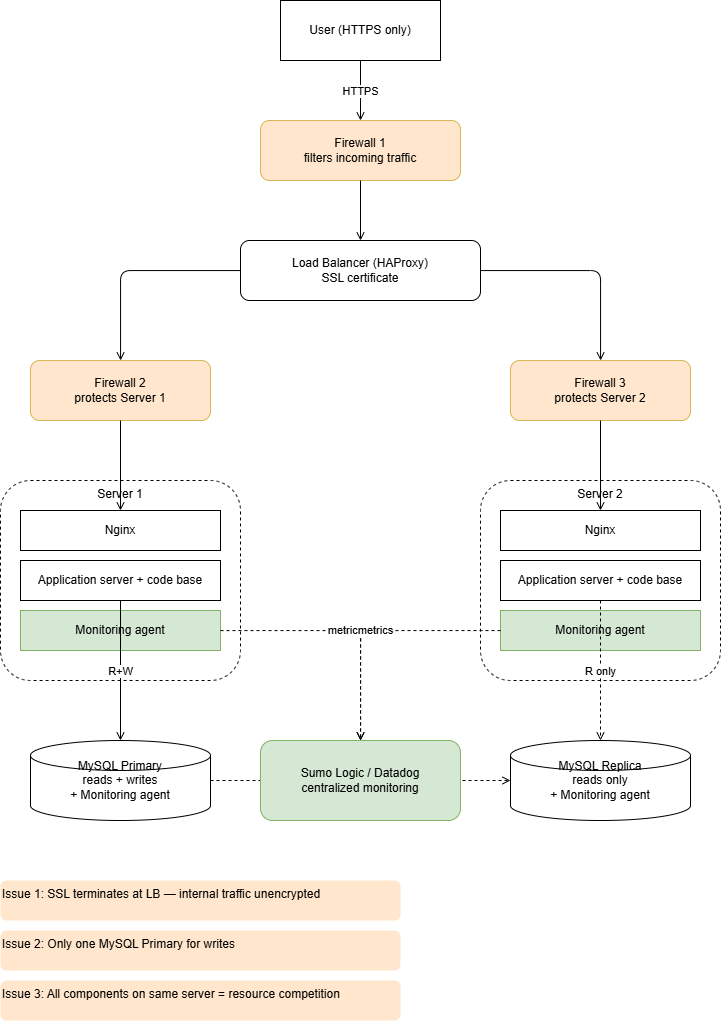

The diagram above was exported from draw.io. Its source (the exported page's mxGraphModel, read from the mxfile embedded in the PNG):
<mxGraphModel dx="1885" dy="1047" grid="1" gridSize="10" guides="1" tooltips="1" connect="1" arrows="1" fold="1" page="1" pageScale="1" pageWidth="827" pageHeight="1169" math="0" shadow="0" adaptiveColors="auto">
  <root>
    <mxCell id="0" />
    <mxCell id="1" parent="0" />
    <mxCell id="2" parent="1" style="rounded=0;whiteSpace=wrap;html=1;" value="User (HTTPS only)" vertex="1">
      <mxGeometry height="60" width="160" x="334" y="50" as="geometry" />
    </mxCell>
    <mxCell id="3" parent="1" style="rounded=1;whiteSpace=wrap;html=1;fillColor=#FFE6CC;strokeColor=#d6b656;" value="Firewall 1&#10;filters incoming traffic" vertex="1">
      <mxGeometry height="60" width="200" x="314" y="170" as="geometry" />
    </mxCell>
    <mxCell id="4" edge="1" parent="1" source="2" style="endArrow=open;endFill=0;html=1;edgeStyle=orthogonalEdgeStyle;rounded=1;" target="3" value="HTTPS">
      <mxGeometry relative="1" as="geometry" />
    </mxCell>
    <mxCell id="5" parent="1" style="rounded=1;whiteSpace=wrap;html=1;" value="Load Balancer (HAProxy)&#10;SSL certificate" vertex="1">
      <mxGeometry height="60" width="240" x="294" y="290" as="geometry" />
    </mxCell>
    <mxCell id="6" edge="1" parent="1" source="3" style="endArrow=open;endFill=0;html=1;edgeStyle=orthogonalEdgeStyle;rounded=1;" target="5" value="">
      <mxGeometry relative="1" as="geometry" />
    </mxCell>
    <mxCell id="7" parent="1" style="rounded=1;whiteSpace=wrap;html=1;fillColor=#FFE6CC;strokeColor=#d6b656;" value="Firewall 2&#10;protects Server 1" vertex="1">
      <mxGeometry height="60" width="180" x="84" y="410" as="geometry" />
    </mxCell>
    <mxCell id="8" parent="1" style="rounded=1;whiteSpace=wrap;html=1;fillColor=#FFE6CC;strokeColor=#d6b656;" value="Firewall 3&#10;protects Server 2" vertex="1">
      <mxGeometry height="60" width="180" x="564" y="410" as="geometry" />
    </mxCell>
    <mxCell id="9" edge="1" parent="1" source="5" style="endArrow=open;endFill=0;html=1;edgeStyle=orthogonalEdgeStyle;rounded=1;" target="7" value="">
      <mxGeometry relative="1" as="geometry" />
    </mxCell>
    <mxCell id="10" edge="1" parent="1" source="5" style="endArrow=open;endFill=0;html=1;edgeStyle=orthogonalEdgeStyle;rounded=1;" target="8" value="">
      <mxGeometry relative="1" as="geometry" />
    </mxCell>
    <mxCell id="11" parent="1" style="dashed=1;rounded=1;whiteSpace=wrap;html=1;verticalAlign=top;container=1;pointerEvents=0;collapsible=0;" value="Server 1" vertex="1">
      <mxGeometry height="200" width="240" x="54" y="530" as="geometry" />
    </mxCell>
    <mxCell id="12" parent="11" style="rounded=0;whiteSpace=wrap;html=1;" value="Nginx" vertex="1">
      <mxGeometry height="40" width="200" x="20" y="30" as="geometry" />
    </mxCell>
    <mxCell id="13" parent="11" style="rounded=0;whiteSpace=wrap;html=1;" value="Application server + code base" vertex="1">
      <mxGeometry height="40" width="200" x="20" y="80" as="geometry" />
    </mxCell>
    <mxCell id="14" parent="11" style="rounded=0;whiteSpace=wrap;html=1;fillColor=#d5e8d4;strokeColor=#82b366;" value="Monitoring agent" vertex="1">
      <mxGeometry height="40" width="200" x="20" y="130" as="geometry" />
    </mxCell>
    <mxCell id="15" parent="1" style="dashed=1;rounded=1;whiteSpace=wrap;html=1;verticalAlign=top;container=1;pointerEvents=0;collapsible=0;" value="Server 2" vertex="1">
      <mxGeometry height="200" width="240" x="534" y="530" as="geometry" />
    </mxCell>
    <mxCell id="16" parent="15" style="rounded=0;whiteSpace=wrap;html=1;" value="Nginx" vertex="1">
      <mxGeometry height="40" width="200" x="20" y="30" as="geometry" />
    </mxCell>
    <mxCell id="17" parent="15" style="rounded=0;whiteSpace=wrap;html=1;" value="Application server + code base" vertex="1">
      <mxGeometry height="40" width="200" x="20" y="80" as="geometry" />
    </mxCell>
    <mxCell id="18" parent="15" style="rounded=0;whiteSpace=wrap;html=1;fillColor=#d5e8d4;strokeColor=#82b366;" value="Monitoring agent" vertex="1">
      <mxGeometry height="40" width="200" x="20" y="130" as="geometry" />
    </mxCell>
    <mxCell id="19" edge="1" parent="1" source="7" style="endArrow=open;endFill=0;html=1;edgeStyle=orthogonalEdgeStyle;rounded=1;" target="12" value="">
      <mxGeometry relative="1" as="geometry" />
    </mxCell>
    <mxCell id="20" edge="1" parent="1" source="8" style="endArrow=open;endFill=0;html=1;edgeStyle=orthogonalEdgeStyle;rounded=1;" target="16" value="">
      <mxGeometry relative="1" as="geometry" />
    </mxCell>
    <mxCell id="21" parent="1" style="shape=cylinder3;whiteSpace=wrap;html=1;" value="MySQL Primary&#10;reads + writes&#10;+ Monitoring agent" vertex="1">
      <mxGeometry height="80" width="180" x="84" y="790" as="geometry" />
    </mxCell>
    <mxCell id="22" parent="1" style="shape=cylinder3;whiteSpace=wrap;html=1;" value="MySQL Replica&#10;reads only&#10;+ Monitoring agent" vertex="1">
      <mxGeometry height="80" width="180" x="564" y="790" as="geometry" />
    </mxCell>
    <mxCell id="23" edge="1" parent="1" source="13" style="endArrow=open;endFill=0;html=1;edgeStyle=orthogonalEdgeStyle;rounded=1;" target="21" value="R+W">
      <mxGeometry relative="1" as="geometry" />
    </mxCell>
    <mxCell id="24" edge="1" parent="1" source="17" style="endArrow=open;endFill=0;dashed=1;html=1;edgeStyle=orthogonalEdgeStyle;rounded=1;" target="22" value="R only">
      <mxGeometry relative="1" as="geometry" />
    </mxCell>
    <mxCell id="25" edge="1" parent="1" source="21" style="endArrow=open;endFill=0;dashed=1;html=1;edgeStyle=orthogonalEdgeStyle;rounded=1;" target="22" value="replication">
      <mxGeometry relative="1" as="geometry" />
    </mxCell>
    <mxCell id="26" parent="1" style="rounded=1;whiteSpace=wrap;html=1;fillColor=#d5e8d4;strokeColor=#82b366;" value="Sumo Logic / Datadog&#10;centralized monitoring" vertex="1">
      <mxGeometry height="80" width="200" x="314" y="790" as="geometry" />
    </mxCell>
    <mxCell id="27" edge="1" parent="1" source="14" style="endArrow=open;endFill=0;dashed=1;html=1;edgeStyle=orthogonalEdgeStyle;rounded=1;" target="26" value="metrics">
      <mxGeometry relative="1" as="geometry" />
    </mxCell>
    <mxCell id="28" edge="1" parent="1" source="18" style="endArrow=open;endFill=0;dashed=1;html=1;edgeStyle=orthogonalEdgeStyle;rounded=1;" target="26" value="metrics">
      <mxGeometry relative="1" as="geometry" />
    </mxCell>
    <mxCell id="29" parent="1" style="text;html=1;strokeColor=none;fillColor=#FFE6CC;rounded=1;" value="Issue 1: SSL terminates at LB — internal traffic unencrypted" vertex="1">
      <mxGeometry height="40" width="400" x="54" y="930" as="geometry" />
    </mxCell>
    <mxCell id="30" parent="1" style="text;html=1;strokeColor=none;fillColor=#FFE6CC;rounded=1;" value="Issue 2: Only one MySQL Primary for writes" vertex="1">
      <mxGeometry height="40" width="400" x="54" y="980" as="geometry" />
    </mxCell>
    <mxCell id="31" parent="1" style="text;html=1;strokeColor=none;fillColor=#FFE6CC;rounded=1;" value="Issue 3: All components on same server = resource competition" vertex="1">
      <mxGeometry height="40" width="400" x="54" y="1030" as="geometry" />
    </mxCell>
  </root>
</mxGraphModel>